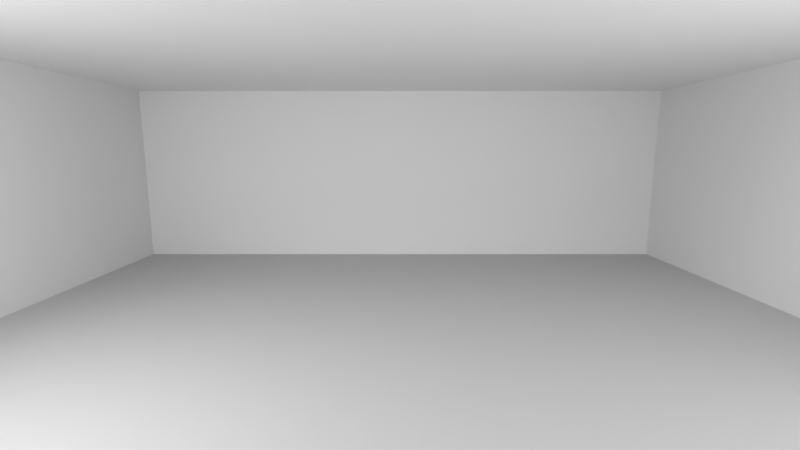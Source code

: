# Source: set-cryogenic_room-modeling.blend  (saved by Blender 5.2.45; exported with 4.5.12 LTS)
import bpy
from mathutils import Matrix  # noqa: F401  (used for matrix-valued properties, if any)

bpy.ops.wm.read_factory_settings(use_empty=True)
scene = bpy.context.scene
scene.name = 'main'

# ---- collections
col_template_room_reference = bpy.data.collections.new('template_room-reference'); scene.collection.children.link(col_template_room_reference)
col_template_room_reference.hide_render = True
col_template_room_render = bpy.data.collections.new('template_room-render'); scene.collection.children.link(col_template_room_render)
col_se_cryogenic_room = bpy.data.collections.new('SE-cryogenic_room'); scene.collection.children.link(col_se_cryogenic_room)
col_cryogenic_room_geometry = bpy.data.collections.new('cryogenic_room-geometry'); col_se_cryogenic_room.children.link(col_cryogenic_room_geometry)

# ---- materials (node trees are filled in below, after node groups)
mat_cryogenic_room_matte_floor = bpy.data.materials.new('cryogenic_room-matte_floor')
mat_cryogenic_room_matte_floor.diffuse_color = (0.48, 0.48, 0.48, 1.0)
mat_cryogenic_room_matte_wall = bpy.data.materials.new('cryogenic_room-matte_wall')
mat_cryogenic_room_matte_wall.diffuse_color = (0.7, 0.7, 0.7, 1.0)
mat_cryogenic_room_matte_ceiling = bpy.data.materials.new('cryogenic_room-matte_ceiling')
mat_cryogenic_room_matte_ceiling.diffuse_color = (0.78, 0.78, 0.78, 1.0)

# ---- material node trees
mat_cryogenic_room_matte_floor.use_nodes = True; mat_cryogenic_room_matte_floor.node_tree.nodes.clear()
_N = mat_cryogenic_room_matte_floor.node_tree.nodes; _L = mat_cryogenic_room_matte_floor.node_tree.links
n0 = _N.new('ShaderNodeBsdfPrincipled'); n0.name = 'Principled BSDF'; n0.location = (-200, 100)
n0.inputs[0].default_value = (0.48, 0.48, 0.48, 1.0)
n0.inputs[2].default_value = 0.85
n0.inputs[10].default_value = 0.005
n1 = _N.new('ShaderNodeOutputMaterial'); n1.name = 'Material Output'; n1.location = (200, 100)
_L.new(n0.outputs[0], n1.inputs[0])
n1.is_active_output = True
mat_cryogenic_room_matte_wall.use_nodes = True; mat_cryogenic_room_matte_wall.node_tree.nodes.clear()
_N = mat_cryogenic_room_matte_wall.node_tree.nodes; _L = mat_cryogenic_room_matte_wall.node_tree.links
n0 = _N.new('ShaderNodeBsdfPrincipled'); n0.name = 'Principled BSDF'; n0.location = (-200, 100)
n0.inputs[0].default_value = (0.7, 0.7, 0.7, 1.0)
n0.inputs[2].default_value = 0.85
n0.inputs[10].default_value = 0.005
n1 = _N.new('ShaderNodeOutputMaterial'); n1.name = 'Material Output'; n1.location = (200, 100)
_L.new(n0.outputs[0], n1.inputs[0])
n1.is_active_output = True
mat_cryogenic_room_matte_ceiling.use_nodes = True; mat_cryogenic_room_matte_ceiling.node_tree.nodes.clear()
_N = mat_cryogenic_room_matte_ceiling.node_tree.nodes; _L = mat_cryogenic_room_matte_ceiling.node_tree.links
n0 = _N.new('ShaderNodeBsdfPrincipled'); n0.name = 'Principled BSDF'; n0.location = (-200, 100)
n0.inputs[0].default_value = (0.78, 0.78, 0.78, 1.0)
n0.inputs[2].default_value = 0.85
n0.inputs[10].default_value = 0.005
n1 = _N.new('ShaderNodeOutputMaterial'); n1.name = 'Material Output'; n1.location = (200, 100)
_L.new(n0.outputs[0], n1.inputs[0])
n1.is_active_output = True

# ---- world
world_cryogenic_room_world = bpy.data.worlds.new('cryogenic_room-world'); scene.world = world_cryogenic_room_world
world_cryogenic_room_world.use_nodes = True; world_cryogenic_room_world.node_tree.nodes.clear()
_N = world_cryogenic_room_world.node_tree.nodes; _L = world_cryogenic_room_world.node_tree.links
n0 = _N.new('ShaderNodeOutputWorld'); n0.name = 'World Output'; n0.location = (300, 300)
n1 = _N.new('ShaderNodeBackground'); n1.name = 'Background'; n1.location = (100, 300)
n1.inputs[0].default_value = (0.12, 0.12, 0.12, 1.0)
n1.inputs[1].default_value = 0.4
_L.new(n1.outputs[0], n0.inputs[0])
n0.is_active_output = True
world_cryogenic_room_world.color = (0.05088, 0.05088, 0.05088)
world_cryogenic_room_world.use_sun_shadow = False
world_cryogenic_room_world.sun_shadow_jitter_overblur = 0.0

# ---- cameras
cam_cryogenic_room_camera = bpy.data.cameras.new('cryogenic_room-camera')
cam_cryogenic_room_camera.clip_end = 100.0
cam_cryogenic_room_camera.lens = 20.0

# ---- lights
light_cryogenic_room_sun = bpy.data.lights.new('cryogenic_room-sun', 'SUN')
light_cryogenic_room_sun.angle = 0.45
light_cryogenic_room_sun.energy = 0.45
light_cryogenic_room_area_key = bpy.data.lights.new('cryogenic_room-area_key', 'AREA')
light_cryogenic_room_area_key.energy = 220.0
light_cryogenic_room_area_key.shape = 'DISK'
light_cryogenic_room_area_key.size = 5.0
light_cryogenic_room_area_fill = bpy.data.lights.new('cryogenic_room-area_fill', 'AREA')
light_cryogenic_room_area_fill.energy = 140.0
light_cryogenic_room_area_fill.shape = 'DISK'
light_cryogenic_room_area_fill.size = 5.0

# ---- meshes
me_geo_cryogenic_room_floor = bpy.data.meshes.new('GEO-cryogenic_room-floor')
me_geo_cryogenic_room_floor.from_pydata([(-5.16, -3.16, -0.08), (5.16, -3.16, -0.08), (5.16, 3.16, -0.08), (-5.16, 3.16, -0.08), (-5.16, -3.16, 0.08), (5.16, -3.16, 0.08), (5.16, 3.16, 0.08), (-5.16, 3.16, 0.08)], [], [(3, 2, 1, 0), (4, 5, 6, 7), (0, 1, 5, 4), (2, 3, 7, 6), (1, 2, 6, 5), (3, 0, 4, 7)])
me_geo_cryogenic_room_floor.materials.append(mat_cryogenic_room_matte_floor)
me_geo_cryogenic_room_floor.update()
me_geo_cryogenic_room_back_wall = bpy.data.meshes.new('GEO-cryogenic_room-back_wall')
me_geo_cryogenic_room_back_wall.from_pydata([(-5.16, -0.08, -1.6), (5.16, -0.08, -1.6), (5.16, 0.08, -1.6), (-5.16, 0.08, -1.6), (-5.16, -0.08, 1.6), (5.16, -0.08, 1.6), (5.16, 0.08, 1.6), (-5.16, 0.08, 1.6)], [], [(3, 2, 1, 0), (4, 5, 6, 7), (0, 1, 5, 4), (2, 3, 7, 6), (1, 2, 6, 5), (3, 0, 4, 7)])
me_geo_cryogenic_room_back_wall.materials.append(mat_cryogenic_room_matte_wall)
me_geo_cryogenic_room_back_wall.update()
me_geo_cryogenic_room_left_wall = bpy.data.meshes.new('GEO-cryogenic_room-left_wall')
me_geo_cryogenic_room_left_wall.from_pydata([(-0.08, -3.0, -1.6), (0.08, -3.0, -1.6), (0.08, 3.0, -1.6), (-0.08, 3.0, -1.6), (-0.08, -3.0, 1.6), (0.08, -3.0, 1.6), (0.08, 3.0, 1.6), (-0.08, 3.0, 1.6)], [], [(3, 2, 1, 0), (4, 5, 6, 7), (0, 1, 5, 4), (2, 3, 7, 6), (1, 2, 6, 5), (3, 0, 4, 7)])
me_geo_cryogenic_room_left_wall.materials.append(mat_cryogenic_room_matte_wall)
me_geo_cryogenic_room_left_wall.update()
me_geo_cryogenic_room_right_wall = bpy.data.meshes.new('GEO-cryogenic_room-right_wall')
me_geo_cryogenic_room_right_wall.from_pydata([(-0.08, -3.0, -1.6), (0.08, -3.0, -1.6), (0.08, 3.0, -1.6), (-0.08, 3.0, -1.6), (-0.08, -3.0, 1.6), (0.08, -3.0, 1.6), (0.08, 3.0, 1.6), (-0.08, 3.0, 1.6)], [], [(3, 2, 1, 0), (4, 5, 6, 7), (0, 1, 5, 4), (2, 3, 7, 6), (1, 2, 6, 5), (3, 0, 4, 7)])
me_geo_cryogenic_room_right_wall.materials.append(mat_cryogenic_room_matte_wall)
me_geo_cryogenic_room_right_wall.update()
me_geo_cryogenic_room_ceiling = bpy.data.meshes.new('GEO-cryogenic_room-ceiling')
me_geo_cryogenic_room_ceiling.from_pydata([(-5.16, -3.16, -0.08), (5.16, -3.16, -0.08), (5.16, 3.16, -0.08), (-5.16, 3.16, -0.08), (-5.16, -3.16, 0.08), (5.16, -3.16, 0.08), (5.16, 3.16, 0.08), (-5.16, 3.16, 0.08)], [], [(3, 2, 1, 0), (4, 5, 6, 7), (0, 1, 5, 4), (2, 3, 7, 6), (1, 2, 6, 5), (3, 0, 4, 7)])
me_geo_cryogenic_room_ceiling.materials.append(mat_cryogenic_room_matte_ceiling)
me_geo_cryogenic_room_ceiling.update()

# ---- objects
ob_hlp_cryogenic_room_camera = bpy.data.objects.new('HLP-cryogenic_room-camera', cam_cryogenic_room_camera)
ob_lgt_cryogenic_room_sun = bpy.data.objects.new('LGT-cryogenic_room-sun', light_cryogenic_room_sun)
ob_lgt_cryogenic_room_area_key = bpy.data.objects.new('LGT-cryogenic_room-area_key', light_cryogenic_room_area_key)
ob_lgt_cryogenic_room_area_fill = bpy.data.objects.new('LGT-cryogenic_room-area_fill', light_cryogenic_room_area_fill)
ob_geo_cryogenic_room_floor = bpy.data.objects.new('GEO-cryogenic_room-floor', me_geo_cryogenic_room_floor)
ob_geo_cryogenic_room_back_wall = bpy.data.objects.new('GEO-cryogenic_room-back_wall', me_geo_cryogenic_room_back_wall)
ob_geo_cryogenic_room_left_wall = bpy.data.objects.new('GEO-cryogenic_room-left_wall', me_geo_cryogenic_room_left_wall)
ob_geo_cryogenic_room_right_wall = bpy.data.objects.new('GEO-cryogenic_room-right_wall', me_geo_cryogenic_room_right_wall)
ob_geo_cryogenic_room_ceiling = bpy.data.objects.new('GEO-cryogenic_room-ceiling', me_geo_cryogenic_room_ceiling)

# ---- transforms, parenting, visibility, modifiers, constraints
ob_hlp_cryogenic_room_camera.location = (0.0, -2.809, 2.055)
ob_hlp_cryogenic_room_camera.rotation_euler = (1.407, -0.0, -0.0)
ob_hlp_cryogenic_room_camera.scale = (1.0, 1.0, 1.0)
ob_lgt_cryogenic_room_sun.location = (-3.0, -5.0, 6.0)
ob_lgt_cryogenic_room_sun.rotation_euler = (1.059, 1.27e-08, -0.3588)
ob_lgt_cryogenic_room_area_key.location = (-2.7, -1.0, 2.5)
ob_lgt_cryogenic_room_area_key.rotation_euler = (1.308, 2.206e-08, -0.5937)
ob_lgt_cryogenic_room_area_fill.location = (2.7, -1.2, 1.5)
ob_lgt_cryogenic_room_area_fill.rotation_euler = (1.699, 5.89e-08, 0.5214)
ob_geo_cryogenic_room_floor.location = (0.0, 3.0, -0.08)
ob_geo_cryogenic_room_back_wall.location = (0.0, 6.08, 1.6)
ob_geo_cryogenic_room_left_wall.location = (-5.08, 3.0, 1.6)
ob_geo_cryogenic_room_right_wall.location = (5.08, 3.0, 1.6)
ob_geo_cryogenic_room_ceiling.location = (0.0, 3.0, 3.28)

# ---- collection membership
col_template_room_render.objects.link(ob_hlp_cryogenic_room_camera)
col_template_room_render.objects.link(ob_lgt_cryogenic_room_sun)
col_template_room_render.objects.link(ob_lgt_cryogenic_room_area_key)
col_template_room_render.objects.link(ob_lgt_cryogenic_room_area_fill)
col_cryogenic_room_geometry.objects.link(ob_geo_cryogenic_room_floor)
col_cryogenic_room_geometry.objects.link(ob_geo_cryogenic_room_back_wall)
col_cryogenic_room_geometry.objects.link(ob_geo_cryogenic_room_left_wall)
col_cryogenic_room_geometry.objects.link(ob_geo_cryogenic_room_right_wall)
col_cryogenic_room_geometry.objects.link(ob_geo_cryogenic_room_ceiling)
def _layer_coll(name, lc=None):
    lc = lc or bpy.context.view_layer.layer_collection
    for c in lc.children:
        if c.name == name: return c
        r = _layer_coll(name, c)
        if r: return r
_layer_coll('template_room-reference').exclude = True

# ---- scene / render settings (as saved in the file)
scene.camera = ob_hlp_cryogenic_room_camera
scene.frame_start = 1; scene.frame_end = 300; scene.frame_set(0)
scene.render.engine = 'BLENDER_EEVEE_NEXT'
scene.render.image_settings.color_mode = 'RGB'
scene.render.resolution_x = 1600
scene.render.resolution_y = 900
scene.render.fps = 30
scene.render.use_border = True
scene.render.bake_bias = 0.0
scene.render.bake_samples = 0
scene.render.use_simplify = True
scene.render.use_persistent_data = True
scene.cycles.feature_set = 'EXPERIMENTAL'
scene.cycles.samples = 128
scene.cycles.sampling_pattern = 'TABULATED_SOBOL'
scene.cycles.volume_step_rate = 0.1
scene.cycles.volume_preview_step_rate = 0.1
scene.cycles.volume_max_steps = 128
scene.cycles.debug_bvh_time_steps = 2
scene.eevee.fast_gi_thickness_far = 0.0
scene.eevee.ray_tracing_options.trace_max_roughness = 0.0
scene.eevee.shadow_resolution_scale = 0.1
scene.view_settings.view_transform = 'Standard'
bpy.context.view_layer.update()
